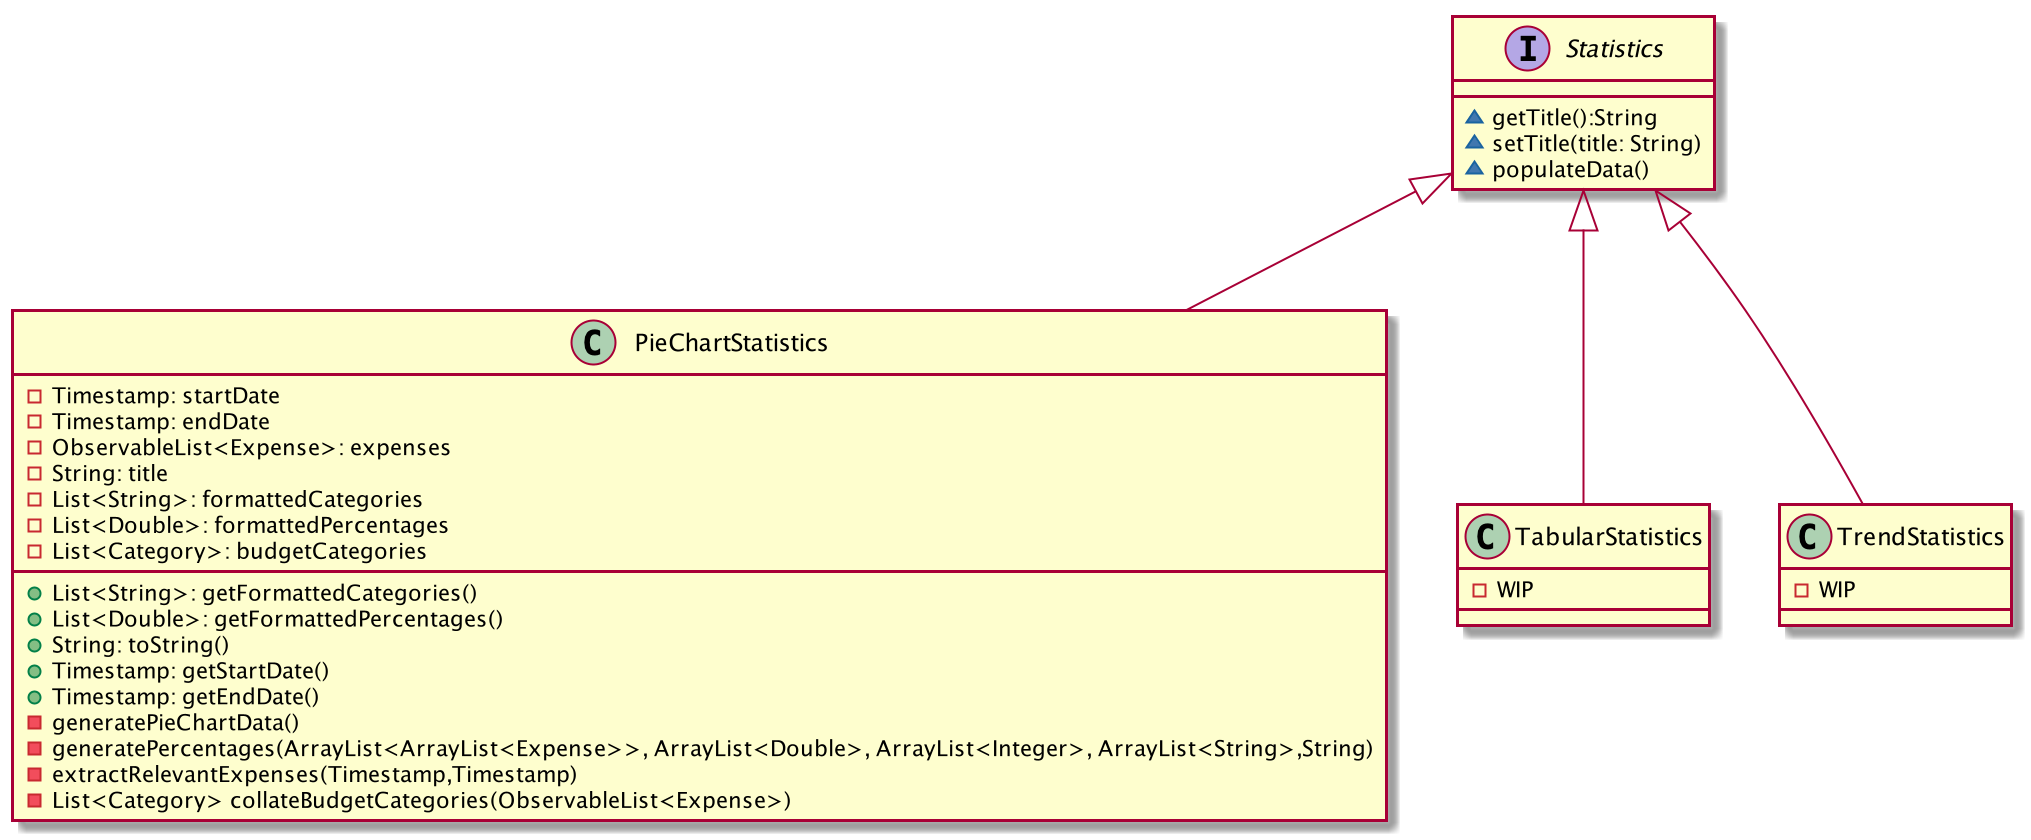

The diagram above was rendered by PlantUML. Its source (embedded in the PNG):
@startuml



interface Statistics {
~getTitle():String
~setTitle(title: String)
~populateData()
}

class PieChartStatistics {
-Timestamp: startDate
-Timestamp: endDate
-ObservableList<Expense>: expenses
-String: title
-List<String>: formattedCategories
-List<Double>: formattedPercentages
-List<Category>: budgetCategories

+List<String>: getFormattedCategories()
+List<Double>: getFormattedPercentages()
+String: toString()
+Timestamp: getStartDate()
+Timestamp: getEndDate()
-generatePieChartData()
-generatePercentages(ArrayList<ArrayList<Expense>>, ArrayList<Double>, ArrayList<Integer>, ArrayList<String>,String)
-extractRelevantExpenses(Timestamp,Timestamp)
-List<Category> collateBudgetCategories(ObservableList<Expense>)
}

class TabularStatistics {
-WIP
}
class TrendStatistics {
-WIP
}



Statistics <|-- PieChartStatistics
Statistics <|-- TabularStatistics
Statistics <|-- TrendStatistics



@enduml